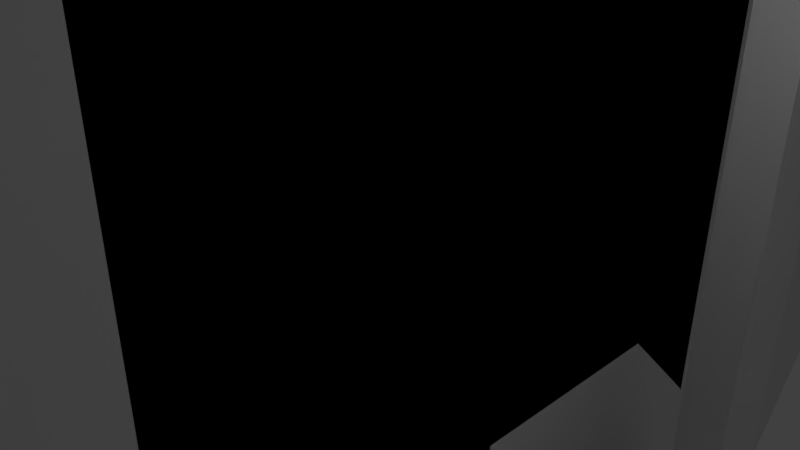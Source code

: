 # Source: portaldoor.blend  (saved by Blender 2.78.0; exported with 4.5.12 LTS)
import bpy
from mathutils import Matrix  # noqa: F401  (used for matrix-valued properties, if any)

bpy.ops.wm.read_factory_settings(use_empty=True)
scene = bpy.context.scene
scene.name = 'Scene'

# ---- collections
col_collection_1 = bpy.data.collections.new('Collection 1'); scene.collection.children.link(col_collection_1)

# ---- materials (node trees are filled in below, after node groups)
mat_material = bpy.data.materials.new('Material')
mat_material.alpha_threshold = 0.0
mat_material.use_transparent_shadow = False
mat_material.roughness = 0.5
mat_material.line_color = (0.0, 0.0, 0.0, 1.0)

# ---- material node trees

# ---- world
world_world = bpy.data.worlds.new('World'); scene.world = world_world
world_world.color = (0.05088, 0.05088, 0.05088)
world_world.use_sun_shadow = False
world_world.sun_shadow_jitter_overblur = 0.0
world_world.cycles.sampling_method = 'MANUAL'

# ---- cameras
cam_camera = bpy.data.cameras.new('Camera')
cam_camera.clip_end = 100.0
cam_camera.lens = 35.0
cam_camera.sensor_width = 32.0
cam_camera.sensor_height = 18.0
cam_camera.ortho_scale = 7.314
cam_camera.dof.focus_distance = 0.0
cam_camera.dof.aperture_fstop = 128.0

# ---- lights
light_lamp = bpy.data.lights.new('Lamp', 'POINT')
light_lamp.transmission_factor = 0.0
light_lamp.cutoff_distance = 30.0
light_lamp.energy = 100.0
light_lamp.shadow_buffer_clip_start = 1.001
light_lamp.shadow_soft_size = 0.1
light_lamp.shadow_maximum_resolution = 0.006
light_lamp.use_absolute_resolution = True

# ---- meshes
me_cube = bpy.data.meshes.new('Cube')
me_cube.from_pydata([(1.0, 1.0, -1.0), (1.0, -1.0, -1.0), (-1.0, -1.0, -1.0), (-1.0, 1.0, -1.0), (1.0, 1.0, 1.0), (1.0, -1.0, 1.0), (-1.0, -1.0, 1.0), (-1.0, 1.0, 1.0), (1.788e-07, 1.0, -1.0), (1.0, 1.224, 0.0), (0.0, -1.0, -1.0), (1.0, -1.0, 0.0), (-1.0, -1.0, 0.0), (-1.0, 1.224, 0.0), (2.384e-07, 1.0, 1.0), (-5.364e-07, -1.0, 1.0), (-0.4999, 2.219, -0.5), (-2.98e-07, -1.0, 0.0), (1.0, -0.5, -1.0), (-0.5, 1.0, -1.0), (1.0, 1.224, 0.5), (-0.5, -1.0, -1.0), (1.0, -1.0, 0.5), (-1.0, 0.5, -1.0), (-1.0, -1.0, 0.5), (-1.0, 1.224, 0.5), (1.0, -0.5, 1.0), (-0.5, 1.0, 1.0), (-0.5, -1.0, 1.0), (-1.0, 0.5, 1.0), (1.0, 0.5, -1.0), (0.5, 1.0, -1.0), (1.0, 1.224, -0.5), (0.5, -1.0, -1.0), (1.0, -1.0, -0.5), (-1.0, -0.5, -1.0), (-1.0, -1.0, -0.5), (-1.0, 1.224, -0.5), (1.0, 0.5, 1.0), (0.5, 1.0, 1.0), (0.5, -1.0, 1.0), (-1.0, -0.5, 1.0), (-0.2499, 2.219, -0.5), (-0.9999, 2.219, -0.5), (-0.7499, 2.219, -0.5), (-0.4999, 2.548, 0.25), (-1.0, 0.5, 0.0), (-1.0, -0.5, 0.0), (-0.5, -1.0, 0.0), (0.5, -1.0, 0.0), (-1.49e-07, -1.0, -0.5), (-4.172e-07, -1.0, 0.5), (1.0, -0.5, 0.0), (1.0, 0.5, 0.0), (-3.427e-07, -0.5, 1.0), (4.47e-08, 0.5, 1.0), (1.192e-07, 0.5, -1.0), (2.98e-08, -0.5, -1.0), (0.5, -0.5, -1.0), (0.5, 0.5, -1.0), (-0.5, 0.5, -1.0), (-0.5, 0.5, 1.0), (0.5, 0.5, 1.0), (0.5, -0.5, 1.0), (2.949, 0.5, 0.5), (2.949, 0.5, -0.5), (1.0, -0.5, -0.5), (0.5, -1.0, 0.5), (0.5, -1.0, -0.5), (-0.5, -1.0, -0.5), (-1.0, -0.5, 0.5), (-1.0, -0.5, -0.5), (-1.0, 0.5, -0.5), (-0.4999, 2.219, 0.5), (-0.2499, 2.219, 0.5), (-0.7499, 2.219, 0.5), (0.5001, 2.548, 0.25), (-1.0, 0.5, 0.5), (-0.5, -1.0, 0.5), (1.0, -0.5, 0.5), (-0.5, -0.5, 1.0), (-0.5, -0.5, -1.0), (1.0, -0.75, -1.0), (-0.75, 1.0, -1.0), (1.0, 1.224, 0.75), (-0.75, -1.0, -1.0), (1.0, -1.0, 0.75), (-1.0, 0.75, -1.0), (-1.0, -1.0, 0.75), (-1.0, 1.224, 0.75), (1.0, -0.75, 1.0), (-0.75, 1.0, 1.0), (-0.75, -1.0, 1.0), (-1.0, 0.75, 1.0), (1.0, 0.25, -1.0), (0.25, 1.0, -1.0), (1.0, 1.224, -0.25), (0.25, -1.0, -1.0), (1.0, -1.0, -0.25), (-1.0, -0.25, -1.0), (-1.0, -1.0, -0.25), (-1.0, 1.224, -0.25), (1.0, 0.25, 1.0), (0.25, 1.0, 1.0), (0.25, -1.0, 1.0), (-1.0, -0.25, 1.0), (0.5001, 2.219, 0.5), (0.7501, 2.219, 0.5), (2.384e-07, 1.224, 0.75), (0.2501, 2.219, 0.5), (-1.0, 0.75, 0.0), (-1.0, -0.25, 0.0), (-0.75, -1.0, 0.0), (0.25, -1.0, 0.0), (-7.451e-08, -1.0, -0.75), (-3.576e-07, -1.0, 0.25), (1.0, -0.75, 0.0), (1.0, 0.25, 0.0), (-4.396e-07, -0.75, 1.0), (-5.215e-08, 0.25, 1.0), (1.49e-07, 0.75, -1.0), (4.47e-08, -0.25, -1.0), (1.0, -0.25, -1.0), (-0.25, 1.0, -1.0), (1.0, 1.224, 0.25), (-0.25, -1.0, -1.0), (1.0, -1.0, 0.25), (-1.0, 0.25, -1.0), (-1.0, -1.0, 0.25), (-1.0, 1.224, 0.25), (1.0, -0.25, 1.0), (-0.25, 1.0, 1.0), (-0.25, -1.0, 1.0), (-1.0, 0.25, 1.0), (1.0, 0.75, -1.0), (0.75, 1.0, -1.0), (1.0, 1.224, -0.75), (0.75, -1.0, -1.0), (1.0, -1.0, -0.75), (-1.0, -0.75, -1.0), (-1.0, -1.0, -0.75), (-1.0, 1.224, -0.75), (1.0, 0.75, 1.0), (0.75, 1.0, 1.0), (0.75, -1.0, 1.0), (-1.0, -0.75, 1.0), (0.5001, 2.548, -0.25), (0.5001, 2.219, -0.5), (0.7501, 2.219, -0.5), (1.937e-07, 1.224, -0.75), (-1.0, 0.25, 0.0), (-1.0, -0.75, 0.0), (-0.25, -1.0, 0.0), (0.75, -1.0, 0.0), (-2.235e-07, -1.0, -0.25), (-4.768e-07, -1.0, 0.75), (1.0, -0.25, 0.0), (1.0, 0.75, 0.0), (-2.459e-07, -0.25, 1.0), (1.416e-07, 0.75, 1.0), (8.941e-08, 0.25, -1.0), (1.49e-08, -0.75, -1.0), (0.25, -0.5, -1.0), (0.75, -0.5, -1.0), (0.5, -0.25, -1.0), (0.5, -0.75, -1.0), (0.25, 0.5, -1.0), (0.75, 0.5, -1.0), (0.5, 0.75, -1.0), (0.5, 0.25, -1.0), (-0.75, 0.5, -1.0), (-0.25, 0.5, -1.0), (-0.5, 0.75, -1.0), (-0.5, 0.25, -1.0), (-0.5, 0.25, 1.0), (-0.5, 0.75, 1.0), (-0.25, 0.5, 1.0), (-0.75, 0.5, 1.0), (0.5, 0.25, 1.0), (0.5, 0.75, 1.0), (0.75, 0.5, 1.0), (0.25, 0.5, 1.0), (0.5, -0.75, 1.0), (0.5, -0.25, 1.0), (0.75, -0.5, 1.0), (0.25, -0.5, 1.0), (1.0, 0.25, 0.5), (2.949, 0.75, 0.5), (1.0, 0.5, 0.25), (2.949, 0.5, 0.75), (1.0, 0.25, -0.5), (2.949, 0.75, -0.5), (2.949, 0.5, -0.75), (1.0, 0.5, -0.25), (1.0, -0.75, -0.5), (1.0, -0.25, -0.5), (1.0, -0.5, -0.75), (1.0, -0.5, -0.25), (0.25, -1.0, 0.5), (0.75, -1.0, 0.5), (0.5, -1.0, 0.25), (0.5, -1.0, 0.75), (0.25, -1.0, -0.5), (0.75, -1.0, -0.5), (0.5, -1.0, -0.75), (0.5, -1.0, -0.25), (-0.75, -1.0, -0.5), (-0.25, -1.0, -0.5), (-0.5, -1.0, -0.75), (-0.5, -1.0, -0.25), (-1.0, -0.25, 0.5), (-1.0, -0.75, 0.5), (-1.0, -0.5, 0.25), (-1.0, -0.5, 0.75), (-1.0, -0.25, -0.5), (-1.0, -0.75, -0.5), (-1.0, -0.5, -0.75), (-1.0, -0.5, -0.25), (-1.0, 0.75, -0.5), (-1.0, 0.25, -0.5), (-1.0, 0.5, -0.75), (-1.0, 0.5, -0.25), (6.525e-05, 2.219, -0.5), (0.2501, 2.219, -0.5), (6.528e-05, 2.219, 0.5), (0.5, 1.224, -0.75), (6.528e-05, 2.548, 0.25), (9.17, 0.7032, -0.4694), (0.5, 1.224, 0.75), (9.17, 0.5468, -0.4694), (5.244, 0.5468, -0.3129), (5.244, 0.7032, -0.3129), (-0.5, 1.224, 0.75), (-0.9999, 2.219, 0.5), (-0.9999, 2.548, 0.25), (1.0, 2.219, 0.5), (1.0, 2.548, 0.25), (-0.5, 1.224, -0.75), (-1.0, 0.75, 0.5), (-1.0, 0.25, 0.5), (-1.0, 0.5, 0.25), (-1.0, 0.5, 0.75), (-0.75, -1.0, 0.5), (-0.25, -1.0, 0.5), (-0.5, -1.0, 0.25), (-0.5, -1.0, 0.75), (1.0, -0.75, 0.5), (1.0, -0.25, 0.5), (1.0, -0.5, 0.25), (1.0, -0.5, 0.75), (-0.5, -0.75, 1.0), (-0.5, -0.25, 1.0), (-0.25, -0.5, 1.0), (-0.75, -0.5, 1.0), (-0.75, -0.5, -1.0), (-0.25, -0.5, -1.0), (-0.5, -0.25, -1.0), (-0.5, -0.75, -1.0), (-0.25, -0.75, -1.0), (-0.25, -0.25, -1.0), (-0.75, -0.25, -1.0), (-0.75, -0.25, 1.0), (-0.25, -0.25, 1.0), (-0.25, -0.75, 1.0), (1.0, -0.25, 0.75), (1.0, -0.25, 0.25), (1.0, -0.75, 0.25), (-0.25, -1.0, 0.75), (-0.25, -1.0, 0.25), (-0.75, -1.0, 0.25), (-1.0, 0.25, 0.75), (-1.0, 0.25, 0.25), (-1.0, 0.75, 0.25), (-0.25, 1.224, -0.75), (6.527e-05, 2.548, -0.25), (9.17, 0.5468, 0.4694), (5.244, 0.5468, 0.3129), (-0.25, 1.224, 0.75), (-0.75, 1.224, 0.75), (5.244, 0.7032, 0.3129), (0.75, 1.224, 0.75), (0.25, 1.224, 0.75), (0.75, 1.224, -0.75), (-0.9999, 2.548, 2.73e-08), (-0.9999, 2.548, -0.25), (-1.0, 0.25, -0.25), (-1.0, 0.25, -0.75), (-1.0, 0.75, -0.75), (-1.0, -0.75, -0.25), (-1.0, -0.75, -0.75), (-1.0, -0.25, -0.75), (-1.0, -0.75, 0.75), (-1.0, -0.75, 0.25), (-1.0, -0.25, 0.25), (-0.25, -1.0, -0.25), (-0.25, -1.0, -0.75), (-0.75, -1.0, -0.75), (0.75, -1.0, -0.25), (0.75, -1.0, -0.75), (0.25, -1.0, -0.75), (0.75, -1.0, 0.75), (0.75, -1.0, 0.25), (0.25, -1.0, 0.25), (1.0, -0.25, -0.25), (1.0, -0.25, -0.75), (1.0, -0.75, -0.75), (1.0, 0.75, -0.25), (2.949, 0.75, -0.75), (1.0, 0.25, -0.75), (2.949, 0.75, 0.75), (1.0, 0.75, 0.25), (1.0, 0.25, 0.25), (0.25, -0.25, 1.0), (0.75, -0.25, 1.0), (0.75, -0.75, 1.0), (0.25, 0.75, 1.0), (0.75, 0.75, 1.0), (0.75, 0.25, 1.0), (-0.75, 0.75, 1.0), (-0.25, 0.75, 1.0), (-0.25, 0.25, 1.0), (-0.25, 0.25, -1.0), (-0.25, 0.75, -1.0), (-0.75, 0.75, -1.0), (0.75, 0.25, -1.0), (0.75, 0.75, -1.0), (0.25, 0.75, -1.0), (0.75, -0.75, -1.0), (0.75, -0.25, -1.0), (0.25, -0.25, -1.0), (0.25, -0.75, -1.0), (0.25, 0.25, -1.0), (-0.75, 0.25, -1.0), (-0.75, 0.25, 1.0), (0.25, 0.25, 1.0), (0.25, -0.75, 1.0), (1.0, 0.25, 0.75), (1.0, 0.25, -0.25), (1.0, -0.75, -0.25), (0.25, -1.0, 0.75), (0.25, -1.0, -0.25), (-0.75, -1.0, -0.25), (-1.0, -0.25, 0.75), (-1.0, -0.25, -0.25), (-1.0, 0.75, -0.25), (0.25, 1.224, -0.75), (1.0, 2.548, 2.73e-08), (1.0, 2.548, -0.25), (-0.75, 1.224, -0.75), (-1.0, 0.75, 0.75), (-0.75, -1.0, 0.75), (1.0, -0.75, 0.75), (-0.75, -0.75, 1.0), (-0.75, -0.75, -1.0), (1.0, 1.82, -0.25), (1.0, 1.82, 1.156e-08), (-1.0, 1.82, -0.25), (-1.0, 1.82, 1.156e-08), (0.1338, 2.92, -0.06684), (0.06694, 2.92, 3.871e-08), (0.2675, 2.92, 0.06684), (-0.2672, 2.92, 0.06684), (1.0, 1.82, 0.25), (1.0, 1.82, 0.5), (-1.0, 1.82, 0.25), (-1.0, 1.82, 0.5), (1.0, 1.508, -0.75), (1.0, 1.82, -0.5), (-1.0, 1.508, -0.75), (-1.0, 1.82, -0.5), (-0.2672, 2.92, 3.871e-08), (0.2006, 2.92, 3.871e-08), (0.2675, 2.92, 3.871e-08), (0.0001027, 2.92, 3.871e-08), (0.1338, 2.92, 0.06684), (2.509e-05, 1.82, 0.5), (2.505e-05, 1.508, -0.75), (2.506e-05, 1.82, -0.5), (0.25, 1.82, -0.5), (0.75, 1.82, -0.5), (0.5, 1.82, -0.5), (0.1338, 2.92, 3.871e-08), (0.5, 1.508, -0.75), (0.25, 1.82, 0.5), (0.75, 1.82, 0.5), (0.5, 1.82, 0.5), (-0.1336, 2.92, 3.871e-08), (-0.75, 1.82, 0.5), (-0.25, 1.82, 0.5), (-0.5, 1.82, 0.5), (0.0001027, 2.92, -0.06684), (-0.75, 1.82, -0.5), (-0.25, 1.82, -0.5), (-0.5, 1.82, -0.5), (-0.06674, 2.92, 3.871e-08), (-0.5, 1.508, -0.75), (1.0, 1.508, 0.75), (-1.0, 1.508, 0.75), (2.509e-05, 1.508, 0.75), (0.5, 1.508, 0.75), (-0.5, 1.508, 0.75), (-0.25, 1.508, -0.75), (-0.06674, 2.92, -0.06684), (-0.2672, 2.92, -0.06684), (-0.1336, 2.92, -0.06684), (-0.25, 1.508, 0.75), (-0.75, 1.508, 0.75), (-0.2004, 2.92, 3.871e-08), (0.75, 1.508, 0.75), (0.25, 1.508, 0.75), (0.75, 1.508, -0.75), (-0.2004, 2.92, -0.06684), (-0.1336, 2.92, 0.06684), (0.25, 1.508, -0.75), (-0.06674, 2.92, 0.06684), (0.0001027, 2.92, 0.06684), (-0.75, 1.508, -0.75), (-0.4999, 2.548, -0.25), (1.0, 2.219, -0.5), (-0.2499, 2.548, -0.25), (-0.7499, 2.548, -0.25), (-0.2499, 2.548, 0.25), (0.7501, 2.548, 0.25), (0.7501, 2.548, -0.25), (0.2501, 2.548, -0.25), (0.2501, 2.548, 0.25), (-0.7499, 2.548, 0.25), (0.2675, 2.92, -0.06684), (0.2006, 2.92, 0.06684), (0.2006, 2.92, -0.06684), (0.06694, 2.92, -0.06684), (0.06694, 2.92, 0.06684), (-0.2004, 2.92, 0.06684), (9.17, 0.7032, 0.4694), (11.37, 0.5468, 0.4694), (7.017, 0.5468, 0.3129), (7.017, 0.7032, 0.3129), (7.017, 0.7032, -0.3129), (7.017, 0.5468, -0.3129), (11.37, 0.5468, -0.4694), (11.37, 0.7032, -0.4694), (11.37, 0.7032, 0.4694), (1.0, -1.0, -1.0), (1.0, 1.0, -1.0), (-1.0, 1.0, -1.0), (-1.0, -1.0, -1.0), (1.0, -1.0, 1.0), (1.0, 1.0, 1.0), (-1.0, 1.0, 1.0), (-1.0, -1.0, 1.0), (1.0, 0.0, -1.0), (1.788e-07, -1.0, -1.0), (1.0, -1.224, 0.0), (0.0, 1.0, -1.0), (1.0, 1.0, 0.0), (-1.0, 0.0, -1.0), (-1.0, 1.0, 0.0), (-1.0, -1.224, 0.0), (1.0, 0.0, 1.0), (2.384e-07, -1.0, 1.0), (-5.364e-07, 1.0, 1.0), (-1.0, 0.0, 1.0), (-0.4999, -2.219, -0.5), (-1.0, 0.0, 0.0), (-2.98e-07, 1.0, 0.0), (1.0, 0.0, 0.0), (-1.49e-07, 0.0, 1.0), (5.96e-08, 0.0, -1.0), (1.0, 0.5, -1.0), (-0.5, -1.0, -1.0), (1.0, -1.224, 0.5), (-0.5, 1.0, -1.0), (1.0, 1.0, 0.5), (-1.0, -0.5, -1.0), (-1.0, 1.0, 0.5), (-1.0, -1.224, 0.5), (1.0, 0.5, 1.0), (-0.5, -1.0, 1.0), (-0.5, 1.0, 1.0), (-1.0, -0.5, 1.0), (1.0, -0.5, -1.0), (0.5, -1.0, -1.0), (1.0, -1.224, -0.5), (0.5, 1.0, -1.0), (1.0, 1.0, -0.5), (-1.0, 0.5, -1.0), (-1.0, 1.0, -0.5), (-1.0, -1.224, -0.5), (1.0, -0.5, 1.0), (0.5, -1.0, 1.0), (0.5, 1.0, 1.0), (-1.0, 0.5, 1.0), (-0.2499, -2.219, -0.5), (-0.9999, -2.219, -0.5), (-0.7499, -2.219, -0.5), (-0.4999, -2.548, 0.25), (-1.0, -0.5, 0.0), (-1.0, 0.5, 0.0), (-1.0, 0.0, -0.5), (-1.0, 0.0, 0.5), (-0.5, 1.0, 0.0), (0.5, 1.0, 0.0), (-1.49e-07, 1.0, -0.5), (-4.172e-07, 1.0, 0.5), (1.0, 0.5, 0.0), (1.0, -0.5, 0.0), (1.0, 0.0, -0.5), (1.0, 0.0, 0.5), (-3.427e-07, 0.5, 1.0), (4.47e-08, -0.5, 1.0), (0.5, 0.0, 1.0), (-0.5, 0.0, 1.0), (-0.5, 0.0, -1.0), (0.5, 0.0, -1.0), (1.192e-07, -0.5, -1.0), (2.98e-08, 0.5, -1.0), (0.5, 0.5, -1.0), (0.5, -0.5, -1.0), (-0.5, -0.5, -1.0), (-0.5, -0.5, 1.0), (0.5, -0.5, 1.0), (0.5, 0.5, 1.0), (2.949, -0.5, 0.5), (2.949, -0.5, -0.5), (1.0, 0.5, -0.5), (0.5, 1.0, 0.5), (0.5, 1.0, -0.5), (-0.5, 1.0, -0.5), (-1.0, 0.5, 0.5), (-1.0, 0.5, -0.5), (-1.0, -0.5, -0.5), (-0.4999, -2.219, 0.5), (-0.2499, -2.219, 0.5), (-0.7499, -2.219, 0.5), (0.5001, -2.548, 0.25), (-1.0, -0.5, 0.5), (-0.5, 1.0, 0.5), (1.0, 0.5, 0.5), (-0.5, 0.5, 1.0), (-0.5, 0.5, -1.0), (1.0, 0.75, -1.0), (-0.75, -1.0, -1.0), (1.0, -1.224, 0.75), (-0.75, 1.0, -1.0), (1.0, 1.0, 0.75), (-1.0, -0.75, -1.0), (-1.0, 1.0, 0.75), (-1.0, -1.224, 0.75), (1.0, 0.75, 1.0), (-0.75, -1.0, 1.0), (-0.75, 1.0, 1.0), (-1.0, -0.75, 1.0), (1.0, -0.25, -1.0), (0.25, -1.0, -1.0), (1.0, -1.224, -0.25), (0.25, 1.0, -1.0), (1.0, 1.0, -0.25), (-1.0, 0.25, -1.0), (-1.0, 1.0, -0.25), (-1.0, -1.224, -0.25), (1.0, -0.25, 1.0), (0.25, -1.0, 1.0), (0.25, 1.0, 1.0), (-1.0, 0.25, 1.0), (0.5001, -2.219, 0.5), (0.7501, -2.219, 0.5), (2.384e-07, -1.224, 0.75), (0.2501, -2.219, 0.5), (-1.0, -0.75, 0.0), (-1.0, 0.25, 0.0), (-1.0, 0.0, -0.75), (-1.0, 0.0, 0.25), (-0.75, 1.0, 0.0), (0.25, 1.0, 0.0), (-7.451e-08, 1.0, -0.75), (-3.576e-07, 1.0, 0.25), (1.0, 0.75, 0.0), (1.0, -0.25, 0.0), (1.0, 0.0, -0.75), (1.0, 0.0, 0.25), (-4.396e-07, 0.75, 1.0), (-5.215e-08, -0.25, 1.0), (0.75, 0.0, 1.0), (-0.25, 0.0, 1.0), (-0.75, 0.0, -1.0), (0.25, 0.0, -1.0), (1.49e-07, -0.75, -1.0), (4.47e-08, 0.25, -1.0), (1.0, 0.25, -1.0), (-0.25, -1.0, -1.0), (1.0, -1.224, 0.25), (-0.25, 1.0, -1.0), (1.0, 1.0, 0.25), (-1.0, -0.25, -1.0), (-1.0, 1.0, 0.25), (-1.0, -1.224, 0.25), (1.0, 0.25, 1.0), (-0.25, -1.0, 1.0), (-0.25, 1.0, 1.0), (-1.0, -0.25, 1.0), (1.0, -0.75, -1.0), (0.75, -1.0, -1.0), (1.0, -1.224, -0.75), (0.75, 1.0, -1.0), (1.0, 1.0, -0.75), (-1.0, 0.75, -1.0), (-1.0, 1.0, -0.75), (-1.0, -1.224, -0.75), (1.0, -0.75, 1.0), (0.75, -1.0, 1.0), (0.75, 1.0, 1.0), (-1.0, 0.75, 1.0), (0.5001, -2.548, -0.25), (0.5001, -2.219, -0.5), (0.7501, -2.219, -0.5), (1.937e-07, -1.224, -0.75), (-1.0, -0.25, 0.0), (-1.0, 0.75, 0.0), (-1.0, 0.0, -0.25), (-1.0, 0.0, 0.75), (-0.25, 1.0, 0.0), (0.75, 1.0, 0.0), (-2.235e-07, 1.0, -0.25), (-4.768e-07, 1.0, 0.75), (1.0, 0.25, 0.0), (1.0, -0.75, 0.0), (1.0, 0.0, -0.25), (1.0, 0.0, 0.75), (-2.459e-07, 0.25, 1.0), (1.416e-07, -0.75, 1.0), (0.25, 0.0, 1.0), (-0.75, 0.0, 1.0), (-0.25, 0.0, -1.0), (0.75, 0.0, -1.0), (8.941e-08, -0.25, -1.0), (1.49e-08, 0.75, -1.0), (0.25, 0.5, -1.0), (0.75, 0.5, -1.0), (0.5, 0.25, -1.0), (0.5, 0.75, -1.0), (0.25, -0.5, -1.0), (0.75, -0.5, -1.0), (0.5, -0.75, -1.0), (0.5, -0.25, -1.0), (-0.75, -0.5, -1.0), (-0.25, -0.5, -1.0), (-0.5, -0.75, -1.0), (-0.5, -0.25, -1.0), (-0.5, -0.25, 1.0), (-0.5, -0.75, 1.0), (-0.25, -0.5, 1.0), (-0.75, -0.5, 1.0), (0.5, -0.25, 1.0), (0.5, -0.75, 1.0), (0.75, -0.5, 1.0), (0.25, -0.5, 1.0), (0.5, 0.75, 1.0), (0.5, 0.25, 1.0), (0.75, 0.5, 1.0), (0.25, 0.5, 1.0), (1.0, -0.25, 0.5), (2.949, -0.75, 0.5), (1.0, -0.5, 0.25), (2.949, -0.5, 0.75), (1.0, -0.25, -0.5), (2.949, -0.75, -0.5), (2.949, -0.5, -0.75), (1.0, -0.5, -0.25), (1.0, 0.75, -0.5), (1.0, 0.25, -0.5), (1.0, 0.5, -0.75), (1.0, 0.5, -0.25), (0.25, 1.0, 0.5), (0.75, 1.0, 0.5), (0.5, 1.0, 0.25), (0.5, 1.0, 0.75), (0.25, 1.0, -0.5), (0.75, 1.0, -0.5), (0.5, 1.0, -0.75), (0.5, 1.0, -0.25), (-0.75, 1.0, -0.5), (-0.25, 1.0, -0.5), (-0.5, 1.0, -0.75), (-0.5, 1.0, -0.25), (-1.0, 0.25, 0.5), (-1.0, 0.75, 0.5), (-1.0, 0.5, 0.25), (-1.0, 0.5, 0.75), (-1.0, 0.25, -0.5), (-1.0, 0.75, -0.5), (-1.0, 0.5, -0.75), (-1.0, 0.5, -0.25), (-1.0, -0.75, -0.5), (-1.0, -0.25, -0.5), (-1.0, -0.5, -0.75), (-1.0, -0.5, -0.25), (6.525e-05, -2.219, -0.5), (0.2501, -2.219, -0.5), (6.528e-05, -2.219, 0.5), (0.5, -1.224, -0.75), (6.528e-05, -2.548, 0.25), (9.17, -0.7032, -0.4694), (0.5, -1.224, 0.75), (9.17, -0.5468, -0.4694), (5.244, -0.5468, -0.3129), (5.244, -0.7032, -0.3129), (-0.5, -1.224, 0.75), (-0.9999, -2.219, 0.5), (-0.9999, -2.548, 0.25), (1.0, -2.219, 0.5), (1.0, -2.548, 0.25), (-0.5, -1.224, -0.75), (-1.0, -0.75, 0.5), (-1.0, -0.25, 0.5), (-1.0, -0.5, 0.25), (-1.0, -0.5, 0.75), (-0.75, 1.0, 0.5), (-0.25, 1.0, 0.5), (-0.5, 1.0, 0.25), (-0.5, 1.0, 0.75), (1.0, 0.75, 0.5), (1.0, 0.25, 0.5), (1.0, 0.5, 0.25), (1.0, 0.5, 0.75), (-0.5, 0.75, 1.0), (-0.5, 0.25, 1.0), (-0.25, 0.5, 1.0), (-0.75, 0.5, 1.0), (-0.75, 0.5, -1.0), (-0.25, 0.5, -1.0), (-0.5, 0.25, -1.0), (-0.5, 0.75, -1.0), (-0.25, 0.75, -1.0), (-0.25, 0.25, -1.0), (-0.75, 0.25, -1.0), (-0.75, 0.25, 1.0), (-0.25, 0.25, 1.0), (-0.25, 0.75, 1.0), (1.0, 0.25, 0.75), (1.0, 0.25, 0.25), (1.0, 0.75, 0.25), (-0.25, 1.0, 0.75), (-0.25, 1.0, 0.25), (-0.75, 1.0, 0.25), (-1.0, -0.25, 0.75), (-1.0, -0.25, 0.25), (-1.0, -0.75, 0.25), (-0.25, -1.224, -0.75), (6.527e-05, -2.548, -0.25), (9.17, -0.5468, 0.4694), (5.244, -0.5468, 0.3129), (-0.25, -1.224, 0.75), (-0.75, -1.224, 0.75), (5.244, -0.7032, 0.3129), (0.75, -1.224, 0.75), (0.25, -1.224, 0.75), (0.75, -1.224, -0.75), (-0.9999, -2.548, 2.73e-08), (-0.9999, -2.548, -0.25), (-1.0, -0.25, -0.25), (-1.0, -0.25, -0.75), (-1.0, -0.75, -0.75), (-1.0, 0.75, -0.25), (-1.0, 0.75, -0.75), (-1.0, 0.25, -0.75), (-1.0, 0.75, 0.75), (-1.0, 0.75, 0.25), (-1.0, 0.25, 0.25), (-0.25, 1.0, -0.25), (-0.25, 1.0, -0.75), (-0.75, 1.0, -0.75), (0.75, 1.0, -0.25), (0.75, 1.0, -0.75), (0.25, 1.0, -0.75), (0.75, 1.0, 0.75), (0.75, 1.0, 0.25), (0.25, 1.0, 0.25), (1.0, 0.25, -0.25), (1.0, 0.25, -0.75), (1.0, 0.75, -0.75), (1.0, -0.75, -0.25), (2.949, -0.75, -0.75), (1.0, -0.25, -0.75), (2.949, -0.75, 0.75), (1.0, -0.75, 0.25), (1.0, -0.25, 0.25), (0.25, 0.25, 1.0), (0.75, 0.25, 1.0), (0.75, 0.75, 1.0), (0.25, -0.75, 1.0), (0.75, -0.75, 1.0), (0.75, -0.25, 1.0), (-0.75, -0.75, 1.0), (-0.25, -0.75, 1.0), (-0.25, -0.25, 1.0), (-0.25, -0.25, -1.0), (-0.25, -0.75, -1.0), (-0.75, -0.75, -1.0), (0.75, -0.25, -1.0), (0.75, -0.75, -1.0), (0.25, -0.75, -1.0), (0.75, 0.75, -1.0), (0.75, 0.25, -1.0), (0.25, 0.25, -1.0), (0.25, 0.75, -1.0), (0.25, -0.25, -1.0), (-0.75, -0.25, -1.0), (-0.75, -0.25, 1.0), (0.25, -0.25, 1.0), (0.25, 0.75, 1.0), (1.0, -0.25, 0.75), (1.0, -0.25, -0.25), (1.0, 0.75, -0.25), (0.25, 1.0, 0.75), (0.25, 1.0, -0.25), (-0.75, 1.0, -0.25), (-1.0, 0.25, 0.75), (-1.0, 0.25, -0.25), (-1.0, -0.75, -0.25), (0.25, -1.224, -0.75), (1.0, -2.548, 2.73e-08), (1.0, -2.548, -0.25), (-0.75, -1.224, -0.75), (-1.0, -0.75, 0.75), (-0.75, 1.0, 0.75), (1.0, 0.75, 0.75), (-0.75, 0.75, 1.0), (-0.75, 0.75, -1.0), (1.0, -1.82, -0.25), (1.0, -1.82, 1.156e-08), (-1.0, -1.82, -0.25), (-1.0, -1.82, 1.156e-08), (0.1338, -2.92, -0.06684), (0.06694, -2.92, 3.871e-08), (0.2675, -2.92, 0.06684), (-0.2672, -2.92, 0.06684), (1.0, -1.82, 0.25), (1.0, -1.82, 0.5), (-1.0, -1.82, 0.25), (-1.0, -1.82, 0.5), (1.0, -1.508, -0.75), (1.0, -1.82, -0.5), (-1.0, -1.508, -0.75), (-1.0, -1.82, -0.5), (-0.2672, -2.92, 3.871e-08), (0.2006, -2.92, 3.871e-08), (0.2675, -2.92, 3.871e-08), (0.0001027, -2.92, 3.871e-08), (0.1338, -2.92, 0.06684), (2.509e-05, -1.82, 0.5), (2.505e-05, -1.508, -0.75), (2.506e-05, -1.82, -0.5), (0.25, -1.82, -0.5), (0.75, -1.82, -0.5), (0.5, -1.82, -0.5), (0.1338, -2.92, 3.871e-08), (0.5, -1.508, -0.75), (0.25, -1.82, 0.5), (0.75, -1.82, 0.5), (0.5, -1.82, 0.5), (-0.1336, -2.92, 3.871e-08), (-0.75, -1.82, 0.5), (-0.25, -1.82, 0.5), (-0.5, -1.82, 0.5), (0.0001027, -2.92, -0.06684), (-0.75, -1.82, -0.5), (-0.25, -1.82, -0.5), (-0.5, -1.82, -0.5), (-0.06674, -2.92, 3.871e-08), (-0.5, -1.508, -0.75), (1.0, -1.508, 0.75), (-1.0, -1.508, 0.75), (2.509e-05, -1.508, 0.75), (0.5, -1.508, 0.75), (-0.5, -1.508, 0.75), (-0.25, -1.508, -0.75), (-0.06674, -2.92, -0.06684), (-0.2672, -2.92, -0.06684), (-0.1336, -2.92, -0.06684), (-0.25, -1.508, 0.75), (-0.75, -1.508, 0.75), (-0.2004, -2.92, 3.871e-08), (0.75, -1.508, 0.75), (0.25, -1.508, 0.75), (0.75, -1.508, -0.75), (-0.2004, -2.92, -0.06684), (-0.1336, -2.92, 0.06684), (0.25, -1.508, -0.75), (-0.06674, -2.92, 0.06684), (0.0001027, -2.92, 0.06684), (-0.75, -1.508, -0.75), (-0.4999, -2.548, -0.25), (1.0, -2.219, -0.5), (-0.2499, -2.548, -0.25), (-0.7499, -2.548, -0.25), (-0.2499, -2.548, 0.25), (0.7501, -2.548, 0.25), (0.7501, -2.548, -0.25), (0.2501, -2.548, -0.25), (0.2501, -2.548, 0.25), (-0.7499, -2.548, 0.25), (0.2675, -2.92, -0.06684), (0.2006, -2.92, 0.06684), (0.2006, -2.92, -0.06684), (0.06694, -2.92, -0.06684), (0.06694, -2.92, 0.06684), (-0.2004, -2.92, 0.06684), (9.17, -0.7032, 0.4694), (11.37, -0.5468, 0.4694), (6.776, -0.5468, 0.3129), (6.776, -0.7032, 0.3129), (6.776, -0.7032, -0.3129), (6.776, -0.5468, -0.3129), (11.37, -0.5468, -0.4694), (11.37, -0.7032, -0.4694), (11.37, -0.7032, 0.4694)], [], [(353, 85, 2, 139), (352, 145, 6, 92), (351, 90, 5, 86), (350, 92, 6, 88), (349, 93, 7, 89), (348, 83, 3, 141), (425, 76, 374, 431), (235, 236, 422, 107), (345, 95, 8, 149), (344, 110, 13, 101), (343, 111, 463, 618), (342, 105, 461, 619), (341, 112, 12, 100), (340, 113, 17, 154), (339, 104, 15, 155), (338, 116, 11, 98), (337, 117, 465, 626), (336, 102, 458, 627), (335, 118, 15, 104), (334, 119, 466, 630), (333, 133, 461, 631), (332, 584, 455, 127), (331, 585, 467, 160), (330, 97, 10, 161), (329, 162, 57, 121), (328, 163, 58, 164), (327, 137, 33, 165), (326, 166, 56, 120), (325, 167, 59, 168), (324, 633, 513, 169), (323, 170, 23, 87), (322, 171, 60, 172), (321, 632, 512, 173), (320, 174, 511, 583), (319, 175, 61, 176), (318, 93, 29, 177), (317, 178, 510, 582), (316, 179, 62, 180), (315, 159, 55, 181), (314, 182, 40, 144), (313, 183, 63, 184), (312, 158, 54, 185), (311, 186, 507, 579), (310, 187, 64, 188), (309, 142, 38, 189), (308, 190, 506, 578), (191, 65, 230, 231), (306, 157, 53, 193), (305, 194, 34, 138), (304, 195, 66, 196), (303, 156, 52, 197), (302, 198, 51, 115), (301, 199, 67, 200), (300, 144, 40, 201), (299, 202, 50, 114), (298, 203, 68, 204), (297, 153, 49, 205), (296, 206, 36, 140), (295, 207, 69, 208), (294, 152, 48, 209), (293, 210, 499, 571), (292, 211, 70, 212), (291, 145, 41, 213), (290, 214, 498, 570), (289, 215, 71, 216), (288, 151, 47, 217), (287, 218, 37, 141), (286, 219, 72, 220), (285, 150, 46, 221), (107, 422, 76, 106), (347, 423, 429, 427), (282, 135, 31, 225), (224, 226, 421, 74), (74, 421, 45, 73), (417, 16, 44, 420), (226, 425, 431, 415), (423, 146, 358, 429), (274, 222, 42, 419), (45, 421, 414, 412), (419, 417, 404, 402), (273, 123, 19, 237), (272, 238, 25, 129), (271, 239, 77, 240), (270, 133, 29, 241), (269, 242, 24, 128), (268, 243, 78, 244), (267, 132, 28, 245), (266, 246, 22, 126), (265, 247, 79, 248), (264, 130, 26, 249), (263, 250, 28, 132), (262, 251, 80, 252), (261, 105, 41, 253), (260, 254, 35, 99), (259, 255, 81, 256), (258, 125, 21, 257), (255, 258, 257, 81), (57, 161, 258, 255), (161, 10, 125, 258), (632, 259, 256, 512), (467, 121, 259, 632), (121, 57, 255, 259), (584, 260, 99, 455), (512, 256, 260, 584), (256, 81, 254, 260), (251, 261, 253, 80), (511, 631, 261, 251), (631, 461, 105, 261), (158, 262, 252, 54), (466, 583, 262, 158), (583, 511, 251, 262), (118, 263, 132, 15), (54, 252, 263, 118), (252, 80, 250, 263), (247, 264, 249, 79), (507, 627, 264, 247), (627, 458, 130, 264), (156, 265, 248, 52), (465, 579, 265, 156), (579, 507, 247, 265), (116, 266, 126, 11), (52, 248, 266, 116), (248, 79, 246, 266), (243, 267, 245, 78), (51, 155, 267, 243), (155, 15, 132, 267), (152, 268, 244, 48), (17, 115, 268, 152), (115, 51, 243, 268), (112, 269, 128, 12), (48, 244, 269, 112), (244, 78, 242, 269), (239, 270, 241, 77), (499, 619, 270, 239), (619, 461, 133, 270), (150, 271, 240, 46), (463, 571, 271, 150), (571, 499, 239, 271), (110, 272, 129, 13), (46, 240, 272, 110), (240, 77, 238, 272), (419, 42, 16, 417), (420, 44, 43, 284), (149, 8, 123, 273), (421, 226, 415, 414), (274, 419, 402, 390), (423, 148, 147, 146), (424, 223, 222, 274), (426, 45, 412, 432), (146, 424, 430, 358), (9, 96, 354, 355), (141, 37, 369, 368), (136, 282, 410, 366), (131, 277, 232, 27), (14, 108, 277, 131), (25, 89, 397, 365), (91, 278, 89, 7), (27, 232, 278, 91), (282, 225, 382, 410), (37, 101, 356, 369), (20, 124, 362, 363), (225, 345, 413, 382), (143, 280, 228, 39), (4, 84, 280, 143), (278, 232, 400, 406), (103, 281, 108, 14), (39, 228, 281, 103), (345, 149, 376, 413), (32, 136, 366, 367), (89, 278, 406, 397), (136, 0, 135, 282), (281, 228, 399, 409), (237, 348, 416, 395), (108, 281, 409, 398), (348, 141, 368, 416), (84, 20, 363, 396), (13, 129, 364, 357), (219, 285, 221, 72), (498, 618, 285, 219), (618, 463, 150, 285), (127, 286, 220, 23), (455, 570, 286, 127), (570, 498, 219, 286), (87, 287, 141, 3), (23, 220, 287, 87), (220, 72, 218, 287), (215, 288, 217, 71), (36, 100, 288, 215), (100, 12, 151, 288), (139, 289, 216, 35), (2, 140, 289, 139), (140, 36, 215, 289), (99, 290, 570, 455), (35, 216, 290, 99), (216, 71, 214, 290), (211, 291, 213, 70), (24, 88, 291, 211), (88, 6, 145, 291), (151, 292, 212, 47), (12, 128, 292, 151), (128, 24, 211, 292), (111, 293, 571, 463), (47, 212, 293, 111), (212, 70, 210, 293), (207, 294, 209, 69), (50, 154, 294, 207), (154, 17, 152, 294), (125, 295, 208, 21), (10, 114, 295, 125), (114, 50, 207, 295), (85, 296, 140, 2), (21, 208, 296, 85), (208, 69, 206, 296), (203, 297, 205, 68), (34, 98, 297, 203), (98, 11, 153, 297), (137, 298, 204, 33), (1, 138, 298, 137), (138, 34, 203, 298), (97, 299, 114, 10), (33, 204, 299, 97), (204, 68, 202, 299), (199, 300, 201, 67), (22, 86, 300, 199), (86, 5, 144, 300), (153, 301, 200, 49), (11, 126, 301, 153), (126, 22, 199, 301), (113, 302, 115, 17), (49, 200, 302, 113), (200, 67, 198, 302), (195, 303, 197, 66), (506, 626, 303, 195), (626, 465, 156, 303), (122, 304, 196, 18), (450, 578, 304, 122), (578, 506, 195, 304), (82, 305, 138, 1), (18, 196, 305, 82), (196, 66, 194, 305), (191, 306, 193, 65), (32, 96, 306, 191), (96, 9, 157, 306), (134, 307, 192, 30), (0, 136, 307, 134), (136, 32, 191, 307), (94, 308, 578, 450), (30, 192, 308, 94), (192, 65, 190, 308), (192, 307, 227, 229), (20, 84, 309, 187), (84, 4, 142, 309), (157, 310, 188, 53), (9, 124, 310, 157), (124, 20, 187, 310), (117, 311, 579, 465), (53, 188, 311, 117), (188, 64, 186, 311), (183, 312, 185, 63), (510, 630, 312, 183), (630, 466, 158, 312), (130, 313, 184, 26), (458, 582, 313, 130), (582, 510, 183, 313), (90, 314, 144, 5), (26, 184, 314, 90), (184, 63, 182, 314), (179, 315, 181, 62), (39, 103, 315, 179), (103, 14, 159, 315), (142, 316, 180, 38), (4, 143, 316, 142), (143, 39, 179, 316), (102, 317, 582, 458), (38, 180, 317, 102), (180, 62, 178, 317), (175, 318, 177, 61), (27, 91, 318, 175), (91, 7, 93, 318), (159, 319, 176, 55), (14, 131, 319, 159), (131, 27, 175, 319), (119, 320, 583, 466), (55, 176, 320, 119), (176, 61, 174, 320), (171, 321, 173, 60), (56, 160, 321, 171), (160, 467, 632, 321), (123, 322, 172, 19), (8, 120, 322, 123), (120, 56, 171, 322), (83, 323, 87, 3), (19, 172, 323, 83), (172, 60, 170, 323), (167, 324, 169, 59), (30, 94, 324, 167), (94, 450, 633, 324), (135, 325, 168, 31), (0, 134, 325, 135), (134, 30, 167, 325), (95, 326, 120, 8), (31, 168, 326, 95), (168, 59, 166, 326), (163, 327, 165, 58), (18, 82, 327, 163), (82, 1, 137, 327), (633, 328, 164, 513), (450, 122, 328, 633), (122, 18, 163, 328), (585, 329, 121, 467), (513, 164, 329, 585), (164, 58, 162, 329), (162, 330, 161, 57), (58, 165, 330, 162), (165, 33, 97, 330), (166, 331, 160, 56), (59, 169, 331, 166), (169, 513, 585, 331), (170, 332, 127, 23), (60, 173, 332, 170), (173, 512, 584, 332), (174, 333, 631, 511), (61, 177, 333, 174), (177, 29, 133, 333), (178, 334, 630, 510), (62, 181, 334, 178), (181, 55, 119, 334), (182, 335, 104, 40), (63, 185, 335, 182), (185, 54, 118, 335), (186, 336, 627, 507), (64, 189, 336, 186), (189, 38, 102, 336), (190, 337, 626, 506), (65, 193, 337, 190), (193, 53, 117, 337), (194, 338, 98, 34), (66, 197, 338, 194), (197, 52, 116, 338), (198, 339, 155, 51), (67, 201, 339, 198), (201, 40, 104, 339), (202, 340, 154, 50), (68, 205, 340, 202), (205, 49, 113, 340), (206, 341, 100, 36), (69, 209, 341, 206), (209, 48, 112, 341), (210, 342, 619, 499), (70, 213, 342, 210), (213, 41, 105, 342), (214, 343, 618, 498), (71, 217, 343, 214), (217, 47, 111, 343), (218, 344, 101, 37), (72, 221, 344, 218), (221, 46, 110, 344), (101, 13, 357, 356), (277, 108, 398, 405), (225, 31, 95, 345), (96, 32, 367, 354), (232, 277, 405, 400), (280, 84, 396, 408), (228, 280, 408, 399), (149, 273, 401, 376), (273, 237, 395, 401), (129, 25, 365, 364), (124, 9, 355, 362), (237, 19, 83, 348), (238, 349, 89, 25), (77, 241, 349, 238), (241, 29, 93, 349), (242, 350, 88, 24), (78, 245, 350, 242), (245, 28, 92, 350), (246, 351, 86, 22), (79, 249, 351, 246), (249, 26, 90, 351), (250, 352, 92, 28), (80, 253, 352, 250), (253, 41, 145, 352), (254, 353, 139, 35), (81, 257, 353, 254), (257, 21, 85, 353), (428, 371, 381, 374), (414, 394, 386, 412), (394, 402, 404, 386), (373, 390, 402, 394), (409, 383, 375, 398), (408, 384, 385, 399), (407, 411, 403, 370), (406, 387, 365, 397), (405, 388, 389, 400), (386, 404, 411, 407), (415, 373, 394, 414), (360, 372, 371, 428), (392, 401, 395, 393), (377, 376, 401, 392), (369, 356, 284, 43), (377, 392, 42, 222), (355, 354, 347, 346), (384, 363, 235, 107), (354, 367, 418, 347), (379, 380, 147, 148), (393, 391, 44, 16), (357, 364, 234, 283), (389, 388, 74, 73), (398, 375, 388, 405), (400, 389, 387, 406), (364, 365, 233, 234), (383, 385, 106, 109), (378, 377, 222, 223), (396, 363, 384, 408), (399, 385, 383, 409), (379, 410, 382, 380), (367, 366, 410, 379), (362, 355, 346, 236), (365, 387, 75, 233), (363, 362, 236, 235), (367, 379, 148, 418), (388, 375, 224, 74), (385, 384, 107, 106), (378, 413, 376, 377), (380, 382, 413, 378), (380, 378, 223, 147), (387, 389, 73, 75), (375, 383, 109, 224), (392, 393, 16, 42), (356, 357, 283, 284), (391, 369, 43, 44), (391, 416, 368, 369), (393, 395, 416, 391), (234, 426, 432, 361), (422, 236, 360, 428), (347, 418, 148, 423), (420, 284, 403, 411), (424, 274, 390, 430), (146, 147, 223, 424), (109, 425, 226, 224), (106, 76, 425, 109), (76, 422, 428, 374), (75, 426, 234, 233), (73, 45, 426, 75), (346, 347, 427, 372), (431, 359, 373, 415), (432, 407, 370, 361), (371, 429, 358, 381), (372, 427, 429, 371), (359, 430, 390, 373), (381, 358, 430, 359), (374, 381, 359, 431), (412, 386, 407, 432), (283, 234, 361, 370), (284, 283, 370, 403), (236, 346, 372, 360), (417, 420, 411, 404), (276, 750, 749, 275), (279, 433, 441, 436), (189, 64, 276, 275), (307, 191, 231, 227), (64, 187, 279, 276), (187, 309, 433, 279), (309, 189, 275, 433), (65, 192, 229, 230), (440, 437, 438, 439), (436, 441, 434, 435), (227, 231, 437, 440), (230, 704, 912, 438), (433, 275, 434, 441), (229, 227, 440, 439), (827, 605, 444, 543), (826, 550, 448, 611), (825, 544, 447, 548), (824, 546, 448, 550), (823, 547, 449, 551), (822, 607, 445, 541), (899, 905, 848, 534), (709, 565, 896, 710), (819, 615, 451, 553), (818, 559, 457, 568), (817, 618, 463, 569), (816, 619, 461, 563), (815, 558, 456, 572), (814, 622, 464, 573), (813, 623, 460, 562), (812, 556, 454, 576), (811, 626, 465, 577), (810, 627, 458, 560), (809, 562, 460, 580), (808, 630, 466, 581), (807, 631, 461, 599), (806, 593, 455, 584), (805, 634, 467, 585), (804, 635, 453, 555), (803, 587, 515, 636), (802, 638, 516, 637), (801, 639, 483, 603), (800, 586, 514, 640), (799, 642, 517, 641), (798, 643, 513, 633), (797, 545, 473, 644), (796, 646, 518, 645), (795, 647, 512, 632), (794, 583, 511, 648), (793, 650, 519, 649), (792, 651, 479, 551), (791, 582, 510, 652), (790, 654, 520, 653), (789, 655, 509, 629), (788, 610, 490, 656), (787, 658, 521, 657), (786, 659, 508, 628), (785, 579, 507, 660), (784, 662, 522, 661), (783, 663, 488, 608), (782, 578, 506, 664), (665, 705, 704, 523), (780, 667, 505, 625), (779, 604, 484, 668), (778, 670, 524, 669), (777, 671, 504, 624), (776, 575, 503, 672), (775, 674, 525, 673), (774, 675, 490, 610), (773, 574, 502, 676), (772, 678, 526, 677), (771, 679, 501, 621), (770, 606, 486, 680), (769, 682, 527, 681), (768, 683, 500, 620), (767, 571, 499, 684), (766, 686, 528, 685), (765, 687, 491, 611), (764, 570, 498, 688), (763, 690, 529, 689), (762, 691, 497, 617), (761, 607, 487, 692), (760, 694, 530, 693), (759, 695, 496, 616), (565, 564, 534, 896), (821, 901, 903, 897), (756, 699, 481, 601), (698, 532, 895, 700), (532, 531, 495, 895), (891, 894, 494, 462), (700, 889, 905, 899), (897, 903, 832, 612), (748, 893, 492, 696), (495, 886, 888, 895), (893, 876, 878, 891), (747, 711, 469, 589), (746, 595, 475, 712), (745, 714, 535, 713), (744, 715, 479, 599), (743, 594, 474, 716), (742, 718, 536, 717), (741, 719, 478, 598), (740, 592, 472, 720), (739, 722, 537, 721), (738, 723, 476, 596), (737, 598, 478, 724), (736, 726, 538, 725), (735, 727, 491, 563), (734, 557, 485, 728), (733, 730, 539, 729), (732, 731, 471, 591), (729, 539, 731, 732), (515, 729, 732, 635), (635, 732, 591, 453), (632, 512, 730, 733), (467, 632, 733, 587), (587, 733, 729, 515), (584, 455, 557, 734), (512, 584, 734, 730), (730, 734, 728, 539), (725, 538, 727, 735), (511, 725, 735, 631), (631, 735, 563, 461), (628, 508, 726, 736), (466, 628, 736, 583), (583, 736, 725, 511), (580, 460, 598, 737), (508, 580, 737, 726), (726, 737, 724, 538), (721, 537, 723, 738), (507, 721, 738, 627), (627, 738, 596, 458), (624, 504, 722, 739), (465, 624, 739, 579), (579, 739, 721, 507), (576, 454, 592, 740), (504, 576, 740, 722), (722, 740, 720, 537), (717, 536, 719, 741), (503, 717, 741, 623), (623, 741, 598, 460), (620, 500, 718, 742), (464, 620, 742, 575), (575, 742, 717, 503), (572, 456, 594, 743), (500, 572, 743, 718), (718, 743, 716, 536), (713, 535, 715, 744), (499, 713, 744, 619), (619, 744, 599, 461), (616, 496, 714, 745), (463, 616, 745, 571), (571, 745, 713, 499), (568, 457, 595, 746), (496, 568, 746, 714), (714, 746, 712, 535), (893, 891, 462, 492), (894, 758, 493, 494), (615, 747, 589, 451), (895, 888, 889, 700), (748, 864, 876, 893), (897, 612, 613, 614), (898, 748, 696, 697), (900, 906, 886, 495), (612, 832, 904, 898), (452, 829, 828, 554), (607, 842, 843, 487), (602, 840, 884, 756), (597, 477, 706, 751), (459, 597, 751, 566), (475, 839, 871, 547), (549, 449, 547, 752), (477, 549, 752, 706), (756, 884, 856, 699), (487, 843, 830, 559), (470, 837, 836, 590), (699, 856, 887, 819), (609, 489, 702, 754), (446, 609, 754, 542), (752, 880, 874, 706), (561, 459, 566, 755), (489, 561, 755, 702), (819, 887, 850, 615), (482, 841, 840, 602), (547, 871, 880, 752), (602, 756, 601, 442), (755, 883, 873, 702), (711, 869, 890, 822), (566, 872, 883, 755), (822, 890, 842, 607), (542, 870, 837, 470), (457, 831, 838, 595), (693, 530, 695, 759), (498, 693, 759, 618), (618, 759, 616, 463), (593, 473, 694, 760), (455, 593, 760, 570), (570, 760, 693, 498), (545, 445, 607, 761), (473, 545, 761, 694), (694, 761, 692, 530), (689, 529, 691, 762), (486, 689, 762, 558), (558, 762, 617, 456), (605, 485, 690, 763), (444, 605, 763, 606), (606, 763, 689, 486), (557, 455, 570, 764), (485, 557, 764, 690), (690, 764, 688, 529), (685, 528, 687, 765), (474, 685, 765, 546), (546, 765, 611, 448), (617, 497, 686, 766), (456, 617, 766, 594), (594, 766, 685, 474), (569, 463, 571, 767), (497, 569, 767, 686), (686, 767, 684, 528), (681, 527, 683, 768), (502, 681, 768, 622), (622, 768, 620, 464), (591, 471, 682, 769), (453, 591, 769, 574), (574, 769, 681, 502), (543, 444, 606, 770), (471, 543, 770, 682), (682, 770, 680, 527), (677, 526, 679, 771), (484, 677, 771, 556), (556, 771, 621, 454), (603, 483, 678, 772), (443, 603, 772, 604), (604, 772, 677, 484), (555, 453, 574, 773), (483, 555, 773, 678), (678, 773, 676, 526), (673, 525, 675, 774), (472, 673, 774, 544), (544, 774, 610, 447), (621, 501, 674, 775), (454, 621, 775, 592), (592, 775, 673, 472), (573, 464, 575, 776), (501, 573, 776, 674), (674, 776, 672, 525), (669, 524, 671, 777), (506, 669, 777, 626), (626, 777, 624, 465), (588, 468, 670, 778), (450, 588, 778, 578), (578, 778, 669, 506), (540, 443, 604, 779), (468, 540, 779, 670), (670, 779, 668, 524), (665, 523, 667, 780), (482, 665, 780, 554), (554, 780, 625, 452), (600, 480, 666, 781), (442, 600, 781, 602), (602, 781, 665, 482), (552, 450, 578, 782), (480, 552, 782, 666), (666, 782, 664, 523), (666, 703, 701, 781), (470, 661, 783, 542), (542, 783, 608, 446), (625, 505, 662, 784), (452, 625, 784, 590), (590, 784, 661, 470), (577, 465, 579, 785), (505, 577, 785, 662), (662, 785, 660, 522), (657, 521, 659, 786), (510, 657, 786, 630), (630, 786, 628, 466), (596, 476, 658, 787), (458, 596, 787, 582), (582, 787, 657, 510), (548, 447, 610, 788), (476, 548, 788, 658), (658, 788, 656, 521), (653, 520, 655, 789), (489, 653, 789, 561), (561, 789, 629, 459), (608, 488, 654, 790), (446, 608, 790, 609), (609, 790, 653, 489), (560, 458, 582, 791), (488, 560, 791, 654), (654, 791, 652, 520), (649, 519, 651, 792), (477, 649, 792, 549), (549, 792, 551, 449), (629, 509, 650, 793), (459, 629, 793, 597), (597, 793, 649, 477), (581, 466, 583, 794), (509, 581, 794, 650), (650, 794, 648, 519), (645, 518, 647, 795), (514, 645, 795, 634), (634, 795, 632, 467), (589, 469, 646, 796), (451, 589, 796, 586), (586, 796, 645, 514), (541, 445, 545, 797), (469, 541, 797, 646), (646, 797, 644, 518), (641, 517, 643, 798), (480, 641, 798, 552), (552, 798, 633, 450), (601, 481, 642, 799), (442, 601, 799, 600), (600, 799, 641, 480), (553, 451, 586, 800), (481, 553, 800, 642), (642, 800, 640, 517), (637, 516, 639, 801), (468, 637, 801, 540), (540, 801, 603, 443), (633, 513, 638, 802), (450, 633, 802, 588), (588, 802, 637, 468), (585, 467, 587, 803), (513, 585, 803, 638), (638, 803, 636, 516), (636, 515, 635, 804), (516, 636, 804, 639), (639, 804, 555, 483), (640, 514, 634, 805), (517, 640, 805, 643), (643, 805, 585, 513), (644, 473, 593, 806), (518, 644, 806, 647), (647, 806, 584, 512), (648, 511, 631, 807), (519, 648, 807, 651), (651, 807, 599, 479), (652, 510, 630, 808), (520, 652, 808, 655), (655, 808, 581, 509), (656, 490, 562, 809), (521, 656, 809, 659), (659, 809, 580, 508), (660, 507, 627, 810), (522, 660, 810, 663), (663, 810, 560, 488), (664, 506, 626, 811), (523, 664, 811, 667), (667, 811, 577, 505), (668, 484, 556, 812), (524, 668, 812, 671), (671, 812, 576, 504), (672, 503, 623, 813), (525, 672, 813, 675), (675, 813, 562, 490), (676, 502, 622, 814), (526, 676, 814, 679), (679, 814, 573, 501), (680, 486, 558, 815), (527, 680, 815, 683), (683, 815, 572, 500), (684, 499, 619, 816), (528, 684, 816, 687), (687, 816, 563, 491), (688, 498, 618, 817), (529, 688, 817, 691), (691, 817, 569, 497), (692, 487, 559, 818), (530, 692, 818, 695), (695, 818, 568, 496), (559, 830, 831, 457), (751, 879, 872, 566), (699, 819, 553, 481), (554, 828, 841, 482), (706, 874, 879, 751), (754, 882, 870, 542), (702, 873, 882, 754), (615, 850, 875, 747), (747, 875, 869, 711), (595, 838, 839, 475), (590, 836, 829, 452), (711, 822, 541, 469), (712, 475, 547, 823), (535, 712, 823, 715), (715, 823, 551, 479), (716, 474, 546, 824), (536, 716, 824, 719), (719, 824, 550, 478), (720, 472, 544, 825), (537, 720, 825, 723), (723, 825, 548, 476), (724, 478, 550, 826), (538, 724, 826, 727), (727, 826, 611, 491), (728, 485, 605, 827), (539, 728, 827, 731), (731, 827, 543, 471), (902, 848, 855, 845), (888, 886, 860, 868), (868, 860, 878, 876), (847, 868, 876, 864), (883, 872, 849, 857), (882, 873, 859, 858), (881, 844, 877, 885), (880, 871, 839, 861), (879, 874, 863, 862), (860, 881, 885, 878), (889, 888, 868, 847), (834, 902, 845, 846), (866, 867, 869, 875), (851, 866, 875, 850), (843, 493, 758, 830), (851, 696, 492, 866), (829, 820, 821, 828), (858, 565, 709, 837), (828, 821, 892, 841), (853, 614, 613, 854), (867, 462, 494, 865), (831, 757, 708, 838), (863, 531, 532, 862), (872, 879, 862, 849), (874, 880, 861, 863), (838, 708, 707, 839), (857, 567, 564, 859), (852, 697, 696, 851), (870, 882, 858, 837), (873, 883, 857, 859), (853, 854, 856, 884), (841, 853, 884, 840), (836, 710, 820, 829), (839, 707, 533, 861), (837, 709, 710, 836), (841, 892, 614, 853), (862, 532, 698, 849), (859, 564, 565, 858), (852, 851, 850, 887), (854, 852, 887, 856), (854, 613, 697, 852), (861, 533, 531, 863), (849, 698, 567, 857), (866, 492, 462, 867), (830, 758, 757, 831), (865, 494, 493, 843), (865, 843, 842, 890), (867, 865, 890, 869), (708, 835, 906, 900), (896, 902, 834, 710), (821, 897, 614, 892), (894, 885, 877, 758), (898, 904, 864, 748), (612, 898, 697, 613), (567, 698, 700, 899), (564, 567, 899, 534), (534, 848, 902, 896), (533, 707, 708, 900), (531, 533, 900, 495), (820, 846, 901, 821), (905, 889, 847, 833), (906, 835, 844, 881), (845, 855, 832, 903), (846, 845, 903, 901), (833, 847, 864, 904), (855, 833, 904, 832), (848, 905, 833, 855), (886, 906, 881, 860), (757, 844, 835, 708), (758, 877, 844, 757), (710, 834, 846, 820), (891, 878, 885, 894), (435, 434, 908, 909), (753, 910, 915, 907), (663, 749, 750, 522), (781, 701, 705, 665), (522, 750, 753, 661), (661, 753, 907, 783), (783, 907, 749, 663), (523, 704, 703, 666), (914, 913, 912, 911), (910, 909, 908, 915), (701, 914, 911, 705), (229, 703, 704, 230), (907, 915, 908, 749), (703, 913, 914, 701), (750, 704, 705, 753), (275, 749, 908, 434), (435, 909, 750, 276), (439, 913, 703, 229), (439, 438, 912, 913), (910, 753, 705, 911), (750, 909, 912, 704), (909, 910, 911, 912), (276, 279, 231, 230), (436, 437, 231, 279), (276, 230, 438, 435), (435, 438, 437, 436)])
me_cube.materials.append(mat_material)
me_cube.use_remesh_preserve_volume = False
me_cube.use_remesh_preserve_attributes = False
me_cube.use_mirror_vertex_groups = False
me_cube.update()

# ---- objects
ob_cube = bpy.data.objects.new('Cube', me_cube)
ob_lamp = bpy.data.objects.new('Lamp', light_lamp)
ob_camera = bpy.data.objects.new('Camera', cam_camera)

# ---- transforms, parenting, visibility, modifiers, constraints
ob_cube.location = (0.0, 0.0, 0.0)
ob_cube.scale = (0.4395, 8.513, 16.55)
ob_cube.lock_rotations_4d = False
ob_cube.empty_display_type = 'ARROWS'
ob_cube.lineart.crease_threshold = 0.0
ob_lamp.location = (4.076, 1.005, 5.904)
ob_lamp.rotation_euler = (0.6503, 0.05522, 1.866)
ob_lamp.lock_rotations_4d = False
ob_lamp.empty_display_type = 'ARROWS'
ob_lamp.color = (0.0, 0.0, 0.0, 0.0)
ob_lamp.lineart.crease_threshold = 0.0
ob_camera.location = (7.481, -6.508, 5.344)
ob_camera.rotation_euler = (1.109, 0.0, 0.8149)
ob_camera.lock_rotations_4d = False
ob_camera.empty_display_type = 'ARROWS'
ob_camera.color = (0.0, 0.0, 0.0, 0.0)
ob_camera.display_type = 'WIRE'
ob_camera.lineart.crease_threshold = 0.0

# ---- collection membership
col_collection_1.objects.link(ob_cube)
col_collection_1.objects.link(ob_lamp)
col_collection_1.objects.link(ob_camera)

# ---- scene / render settings (as saved in the file)
scene.camera = ob_camera
scene.frame_start = 1; scene.frame_end = 250; scene.frame_set(1)
scene.render.engine = 'BLENDER_EEVEE_NEXT'
scene.render.resolution_percentage = 50
scene.render.dither_intensity = 0.0
scene.cycles.use_denoising = False
scene.cycles.samples = 128
scene.cycles.sampling_pattern = 'TABULATED_SOBOL'
scene.cycles.light_sampling_threshold = 0.0
scene.cycles.use_adaptive_sampling = False
scene.cycles.use_light_tree = False
scene.cycles.blur_glossy = 0.0
scene.cycles.sample_clamp_indirect = 0.0
scene.view_settings.view_transform = 'Standard'
bpy.context.view_layer.update()
